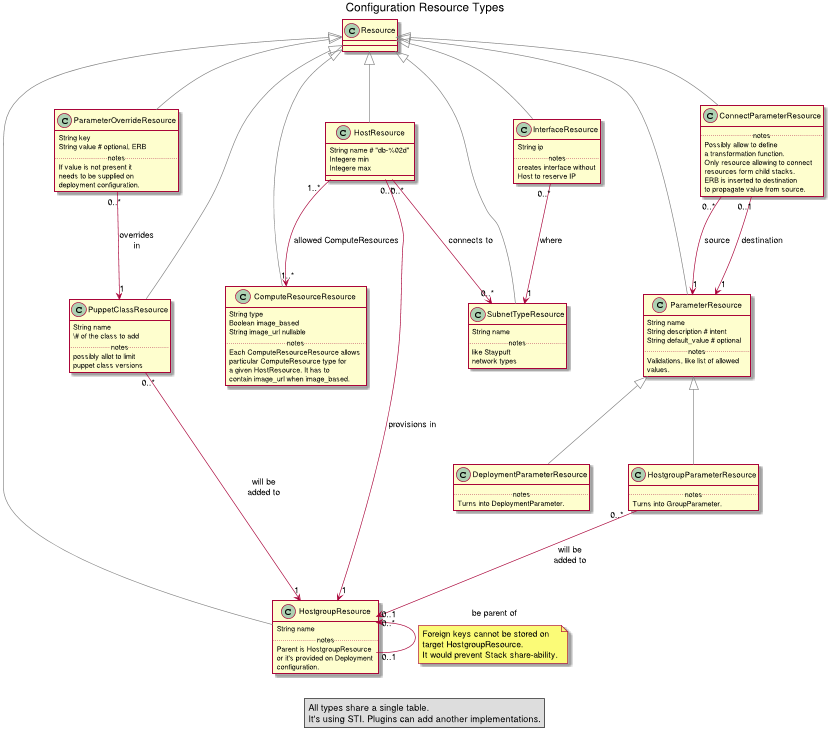

The diagram above was rendered by PlantUML. Its source (embedded in the PNG):
@startuml

title Configuration Resource Types
scale 850 width







skinparam defaultFontName "Helvetica Neue"


class HostgroupResource {
    String name
    .. notes ..
    Parent is HostgroupResource
    or it's provided on Deployment
    configuration.
}

class ParameterResource {
    String name
    String description # intent
    String default_value # optional
    .. notes ..
    Validations, like list of allowed
    values.
}

class HostgroupParameterResource {
    .. notes ..
    Turns into GroupParameter.
}

class DeploymentParameterResource {
    .. notes ..
    Turns into DeploymentParameter.
}

class ParameterOverrideResource {
    String key
    String value # optional, ERB
    .. notes ..
    If value is not present it
    needs to be supplied on
    deployment configuration.
}

class ComputeResourceResource {
    String type
    Boolean image_based
    String image_url nullable
    .. notes ..
    Each ComputeResourceResource allows
    particular ComputeResource type for
    a given HostResource. It has to
    contain image_url when image_based.
}

class PuppetClassResource {
    String name
    \# of the class to add
    .. notes ..
    possibly allot to limit
    puppet class versions
}

class SubnetTypeResource {
    String name
    .. notes ..
    like Staypuft
    network types
}

class InterfaceResource {
    String ip
    .. notes ..
    creates interface without
    Host to reserve IP
}

class HostResource {
    String name # "db-%02d"
    Integere min
    Integere max
}

class ConnectParameterResource {
    .. notes ..
    Possibly allow to define
    a transformation function.
    Only resource allowing to connect
    resources form child stacks.
    ERB is inserted to destination
    to propagate value from source.
}

InterfaceResource "0..*" --> "1" SubnetTypeResource : where
HostgroupParameterResource "0..*" --> "0..1" HostgroupResource : will be\nadded to
ParameterOverrideResource "0..*" --> "1" PuppetClassResource : overrides\nin
PuppetClassResource "0..*" --> "1" HostgroupResource : will be\nadded to
HostResource "0..*" --> "0..*" SubnetTypeResource : connects to
HostResource "1..*" --> "1..*" ComputeResourceResource : allowed ComputeResources
ConnectParameterResource "0..*" --> "1" ParameterResource : source
ConnectParameterResource "0..1" --> "1" ParameterResource : destination
HostResource "0..*" --> "1" HostgroupResource : provisions in
HostgroupResource "0..*" <-- "0..1" HostgroupResource : be parent of
note on link
    Foreign keys cannot be stored on
    target HostgroupResource.
    It would prevent Stack share-ability.
end note


Resource <|-[#gray]- HostgroupResource
Resource <|-[#gray]- HostResource
Resource <|-[#gray]- ParameterResource
ParameterResource <|-[#gray]- HostgroupParameterResource
ParameterResource <|-[#gray]- DeploymentParameterResource
Resource <|-[#gray]- ParameterOverrideResource
Resource <|-[#gray]- PuppetClassResource
Resource <|-[#gray]- ComputeResourceResource
Resource <|-[#gray]- SubnetTypeResource
Resource <|-[#gray]- InterfaceResource
Resource <|-[#gray]- ConnectParameterResource


legend
All types share a single table.
It's using STI. Plugins can add another implementations.
end legend

@enduml